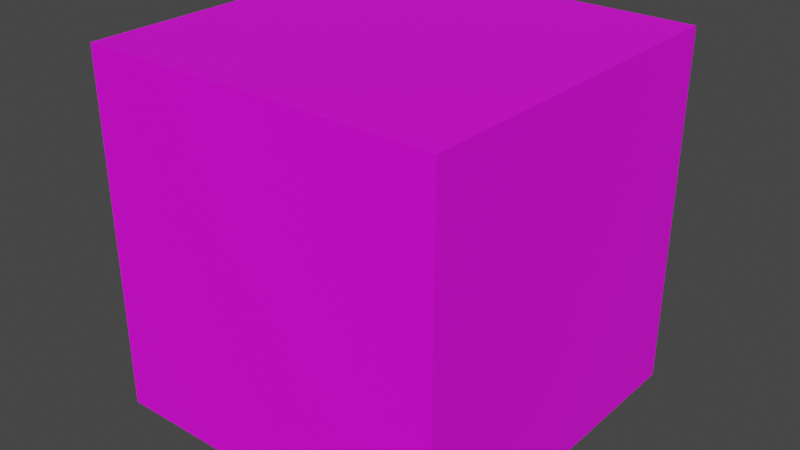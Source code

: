 # Source: Meshes.blend  (saved by Blender 3.0.42; exported with 4.5.12 LTS)
import bpy
from mathutils import Matrix  # noqa: F401  (used for matrix-valued properties, if any)

bpy.ops.wm.read_factory_settings(use_empty=True)
scene = bpy.context.scene
scene.name = 'Scene'

# ---- collections
col_collection = bpy.data.collections.new('Collection'); scene.collection.children.link(col_collection)

# ---- images (referenced by path relative to the original .blend; pixels are not part of the script)
import os
ASSET_DIR = os.environ.get("B2B_ASSET_DIR", "")  # directory of the original .blend (textures are referenced by path, not embedded)
HERE = os.path.dirname(os.path.abspath(__file__))  # packed textures are extracted next to this script under _unpacked/

def load_image(name, relpath, width, height, colorspace="sRGB"):
    """Load a texture the original file referenced (path relative to the .blend, or extracted next to this script)."""
    p = next((c for c in (os.path.join(HERE, relpath), os.path.join(ASSET_DIR, relpath)) if relpath and os.path.exists(c)), "")
    if p:
        img = bpy.data.images.load(p, check_existing=True)
        img.name = name
    else:  # same state as the original file: an image datablock whose file is absent (Cycles renders it pink)
        img = bpy.data.images.new(name, width, height)
        img.source = "FILE"
        img.filepath = "//" + (relpath or name)
    img.colorspace_settings.name = colorspace
    return img
img_rocks_png = load_image('rocks.png', 'rocks.png', 1024, 1024, 'sRGB')

# ---- materials (node trees are filled in below, after node groups)
mat_textured = bpy.data.materials.new('Textured')
mat_textured.use_transparent_shadow = False

# ---- material node trees
mat_textured.use_nodes = True; mat_textured.node_tree.nodes.clear()
_N = mat_textured.node_tree.nodes; _L = mat_textured.node_tree.links
n0 = _N.new('ShaderNodeBsdfPrincipled'); n0.name = 'Principled BSDF'; n0.location = (10, 300)
n0.distribution = 'GGX'
n0.subsurface_method = 'RANDOM_WALK_SKIN'
n0.inputs[3].default_value = 1.45
n0.inputs[27].default_value = (0.0, 0.0, 0.0, 1.0)
n0.inputs[28].default_value = 1.0
n1 = _N.new('ShaderNodeOutputMaterial'); n1.name = 'Material Output'; n1.location = (300, 300)
n2 = _N.new('ShaderNodeTexImage'); n2.name = 'Image Texture'; n2.location = (-280, 280)
n2.image = img_rocks_png
_L.new(n0.outputs[0], n1.inputs[0])
_L.new(n2.outputs[0], n0.inputs[0])
n1.is_active_output = True

# ---- world
world_world = bpy.data.worlds.new('World'); scene.world = world_world
world_world.use_nodes = True; world_world.node_tree.nodes.clear()
_N = world_world.node_tree.nodes; _L = world_world.node_tree.links
n0 = _N.new('ShaderNodeOutputWorld'); n0.name = 'World Output'; n0.location = (300, 300)
n1 = _N.new('ShaderNodeBackground'); n1.name = 'Background'; n1.location = (10, 300)
n1.inputs[0].default_value = (0.05088, 0.05088, 0.05088, 1.0)
_L.new(n1.outputs[0], n0.inputs[0])
n0.is_active_output = True
world_world.color = (0.05088, 0.05088, 0.05088)
world_world.use_sun_shadow = False
world_world.sun_shadow_jitter_overblur = 0.0

# ---- meshes
me_cube_001 = bpy.data.meshes.new('Cube.001')
me_cube_001.from_pydata([(-0.5, -0.5, 0.0), (-0.5, -0.5, 1.0), (-0.5, 0.5, 0.0), (-0.5, 0.5, 1.0), (0.5, -0.5, 0.0), (0.5, -0.5, 1.0), (0.5, 0.5, 0.0), (0.5, 0.5, 1.0)], [], [(0, 1, 3, 2), (2, 3, 7, 6), (6, 7, 5, 4), (4, 5, 1, 0), (2, 6, 4, 0), (7, 3, 1, 5)])
_uv = me_cube_001.uv_layers.new(name='UVMap')
_uv.uv.foreach_set('vector', [0.0, 0.0, 1.0, 0.0, 1.0, 1.0, 0.0, 1.0, 0.0, 0.0, 1.0, 0.0, 1.0, 1.0, 0.0, 1.0, 0.0, 0.0, 1.0, 0.0, 1.0, 1.0, 0.0, 1.0, 0.0, 0.0, 1.0, 0.0, 1.0, 1.0, 0.0, 1.0, 0.0, 0.0, 1.0, 0.0, 1.0, 1.0, 0.0, 1.0, 0.0, 0.0, 1.0, 0.0, 1.0, 1.0, 0.0, 1.0])
me_cube_001.materials.append(mat_textured)
me_cube_001.use_remesh_fix_poles = True
me_cube_001.use_remesh_preserve_attributes = False
me_cube_001.update()
me_cross = bpy.data.meshes.new('Cross')
me_cross.from_pydata([(-0.5, 0.0, 0.0), (0.5, 0.0, 0.0), (-0.5, 0.0, 1.0), (0.5, 0.0, 1.0), (2.98e-08, -0.5, 2.98e-08), (-2.98e-08, 0.5, 2.98e-08), (2.98e-08, -0.5, 1.0), (-2.98e-08, 0.5, 1.0)], [], [(0, 1, 3, 2), (4, 5, 7, 6)])
_uv = me_cross.uv_layers.new(name='UVMap')
_uv.uv.foreach_set('vector', [0.0, 0.0, 1.0, 0.0, 1.0, 1.0, 0.0, 1.0, 0.0, 0.0, 1.0, 0.0, 1.0, 1.0, 0.0, 1.0])
me_cross.use_remesh_fix_poles = True
me_cross.use_remesh_preserve_attributes = False
me_cross.update()

# ---- objects
ob_cube = bpy.data.objects.new('Cube', me_cube_001)
ob_cross = bpy.data.objects.new('Cross', me_cross)

# ---- transforms, parenting, visibility, modifiers, constraints
ob_cube.location = (0.0, 0.0, 0.0)
ob_cross.location = (0.0, 0.0, 0.0)

# ---- collection membership
col_collection.objects.link(ob_cube)
col_collection.objects.link(ob_cross)

# ---- scene / render settings (as saved in the file)
scene.frame_start = 1; scene.frame_end = 250; scene.frame_set(0)
scene.render.engine = 'BLENDER_EEVEE_NEXT'
scene.cycles.sampling_pattern = 'TABULATED_SOBOL'
scene.cycles.use_light_tree = False
scene.view_settings.view_transform = 'Filmic'
bpy.context.view_layer.update()

# ---- added for rendering (the .blend has no active camera and no usable light): camera, sun
cam_auto = bpy.data.cameras.new('AutoCamera')
cam_auto.lens = 50.0
cam_auto.sensor_width = 36.0
cam_auto.clip_end = 1000.0
ob_auto_camera = bpy.data.objects.new('AutoCamera', cam_auto)
scene.collection.objects.link(ob_auto_camera)
ob_auto_camera.location = (1.60254, -1.92304, 1.78203)
ob_auto_camera.rotation_euler = (1.09748, -7.21219e-08, 0.694738)
scene.camera = ob_auto_camera
light_auto_sun = bpy.data.lights.new('AutoSun', 'SUN')
light_auto_sun.energy = 3.0
light_auto_sun.angle = 0.0523599
ob_auto_sun = bpy.data.objects.new('AutoSun', light_auto_sun)
scene.collection.objects.link(ob_auto_sun)
ob_auto_sun.rotation_euler = (0.872665, 0.174533, 0.523599)
bpy.context.view_layer.update()
